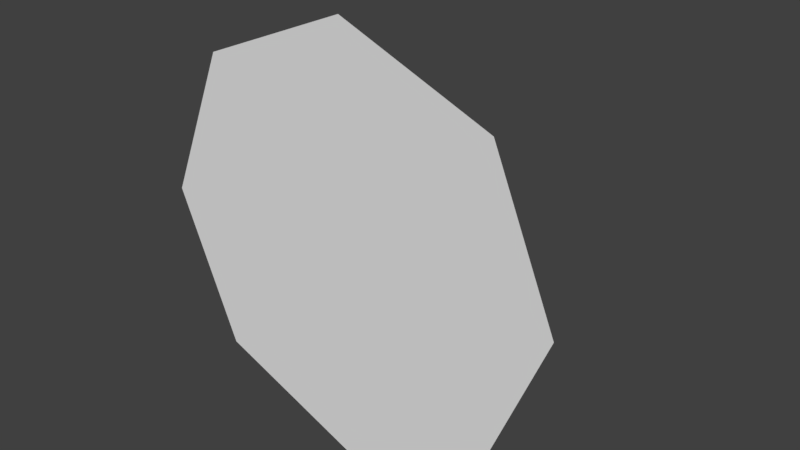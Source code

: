 # Source: Funnel.blend  (saved by Blender 2.77.0; exported with 4.5.12 LTS)
import bpy
from mathutils import Matrix  # noqa: F401  (used for matrix-valued properties, if any)

bpy.ops.wm.read_factory_settings(use_empty=True)
scene = bpy.context.scene
scene.name = 'Scene'

# ---- collections
col_collection_1 = bpy.data.collections.new('Collection 1'); scene.collection.children.link(col_collection_1)

# ---- world
world_world = bpy.data.worlds.new('World'); scene.world = world_world
world_world.color = (0.05088, 0.05088, 0.05088)
world_world.use_sun_shadow = False
world_world.sun_shadow_jitter_overblur = 0.0
world_world.cycles.sampling_method = 'MANUAL'

# ---- meshes
me_funnel = bpy.data.meshes.new('Funnel')
me_funnel.from_pydata([(3.2, 0.0, 1.5), (1.0, 0.0, 0.0), (2.263, 2.263, 1.5), (0.7071, 0.7071, 0.0), (2.263, -2.263, 1.5), (0.7071, -0.7071, 0.0), (0.0, -3.2, 1.5), (0.0, -1.0, 0.0), (0.0, 3.2, 1.5), (-2.263, 2.263, 1.5), (-2.263, -2.263, 1.5), (-3.2, 0.0, 1.5), (-0.7071, -0.7071, 0.0), (-1.0, 0.0, 0.0), (-0.7071, 0.7071, 0.0), (0.0, 1.0, 0.0), (0.7071, 0.7071, -0.75), (1.0, 0.0, -0.75), (-1.0, 0.0, -0.75), (-0.7071, 0.7071, -0.75), (0.0, 1.0, -0.75), (0.7071, -0.7071, -0.75), (0.0, -1.0, -0.75), (-0.7071, -0.7071, -0.75)], [], [(0, 1, 2), (1, 3, 2), (4, 5, 1), (4, 6, 7), (2, 4, 0), (8, 4, 2), (8, 6, 4), (9, 6, 8), (9, 10, 6), (10, 9, 11), (6, 10, 7), (4, 1, 0), (7, 10, 12), (10, 11, 13), (14, 9, 15), (13, 11, 9), (13, 9, 14), (15, 9, 8), (4, 7, 5), (12, 10, 13), (2, 15, 8), (3, 15, 2), (1, 16, 3), (16, 1, 17), (18, 14, 19), (14, 18, 13), (16, 15, 3), (15, 16, 20), (21, 16, 17), (22, 16, 21), (22, 20, 16), (23, 20, 22), (23, 19, 20), (19, 23, 18), (20, 14, 15), (14, 20, 19), (22, 5, 7), (5, 22, 21), (23, 13, 18), (13, 23, 12), (5, 17, 1), (17, 5, 21), (23, 7, 12), (7, 23, 22)])
me_funnel.use_remesh_preserve_volume = False
me_funnel.use_remesh_preserve_attributes = False
me_funnel.use_mirror_vertex_groups = False
me_funnel.update()

# ---- objects
ob_funnel = bpy.data.objects.new('Funnel', me_funnel)

# ---- transforms, parenting, visibility, modifiers, constraints
ob_funnel.location = (0.0, 0.0, 0.0)
ob_funnel.rotation_euler = (1.571, -0.0, 0.0)
ob_funnel.lineart.crease_threshold = 0.0

# ---- collection membership
col_collection_1.objects.link(ob_funnel)

# ---- scene / render settings (as saved in the file)
scene.frame_start = 1; scene.frame_end = 250; scene.frame_set(1)
scene.render.engine = 'BLENDER_EEVEE_NEXT'
scene.render.resolution_percentage = 50
scene.render.dither_intensity = 0.0
scene.cycles.use_denoising = False
scene.cycles.samples = 128
scene.cycles.sampling_pattern = 'TABULATED_SOBOL'
scene.cycles.light_sampling_threshold = 0.0
scene.cycles.use_adaptive_sampling = False
scene.cycles.use_light_tree = False
scene.cycles.blur_glossy = 0.0
scene.cycles.sample_clamp_indirect = 0.0
scene.view_settings.view_transform = 'Standard'
bpy.context.view_layer.update()

# ---- added for rendering (the .blend has no active camera and no usable light): camera, sun
cam_auto = bpy.data.cameras.new('AutoCamera')
cam_auto.lens = 50.0
cam_auto.sensor_width = 36.0
cam_auto.clip_end = 1000.0
ob_auto_camera = bpy.data.objects.new('AutoCamera', cam_auto)
scene.collection.objects.link(ob_auto_camera)
ob_auto_camera.location = (8.62905, -10.7299, 6.90324)
ob_auto_camera.rotation_euler = (1.09748, -7.21219e-08, 0.694738)
scene.camera = ob_auto_camera
light_auto_sun = bpy.data.lights.new('AutoSun', 'SUN')
light_auto_sun.energy = 3.0
light_auto_sun.angle = 0.0523599
ob_auto_sun = bpy.data.objects.new('AutoSun', light_auto_sun)
scene.collection.objects.link(ob_auto_sun)
ob_auto_sun.rotation_euler = (0.872665, 0.174533, 0.523599)
bpy.context.view_layer.update()
